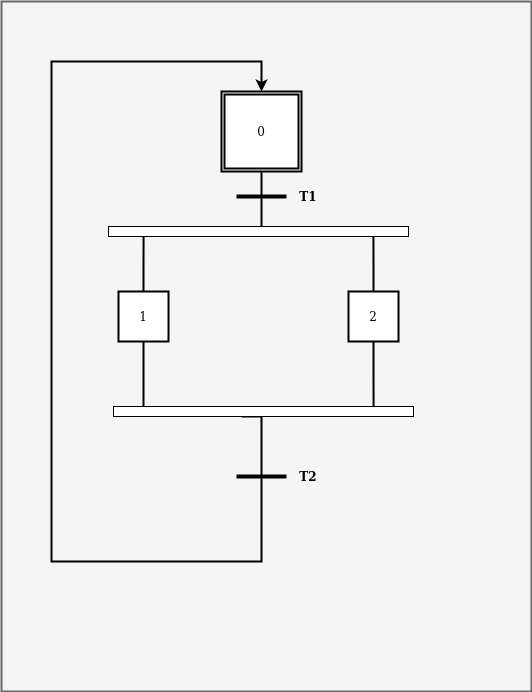

The diagram above was exported from draw.io. Its source (the exported page's mxGraphModel, read from the mxfile embedded in the PNG):
<mxGraphModel dx="1354" dy="913" grid="1" gridSize="10" guides="1" tooltips="1" connect="1" arrows="1" fold="1" page="1" pageScale="1" pageWidth="827" pageHeight="1169" math="0" shadow="0">
  <root>
    <mxCell id="0" />
    <mxCell id="1" parent="0" />
    <mxCell id="s1bnLDxQM2F_PYW7urKp-1" value="" style="rounded=0;whiteSpace=wrap;html=1;strokeWidth=2;fillColor=#f5f5f5;fontColor=#333333;strokeColor=#666666;" vertex="1" parent="1">
      <mxGeometry x="80" y="30" width="530" height="690" as="geometry" />
    </mxCell>
    <mxCell id="s1bnLDxQM2F_PYW7urKp-2" value="0" style="shape=ext;double=1;whiteSpace=wrap;html=1;aspect=fixed;strokeWidth=2;" vertex="1" parent="1">
      <mxGeometry x="300" y="120" width="80" height="80" as="geometry" />
    </mxCell>
    <mxCell id="s1bnLDxQM2F_PYW7urKp-19" style="edgeStyle=orthogonalEdgeStyle;rounded=0;orthogonalLoop=1;jettySize=auto;html=1;entryX=0.9;entryY=0.883;entryDx=0;entryDy=0;entryPerimeter=0;strokeWidth=2;strokeColor=none;" edge="1" parent="1" source="s1bnLDxQM2F_PYW7urKp-4" target="s1bnLDxQM2F_PYW7urKp-16">
      <mxGeometry relative="1" as="geometry" />
    </mxCell>
    <mxCell id="s1bnLDxQM2F_PYW7urKp-20" style="edgeStyle=orthogonalEdgeStyle;rounded=0;orthogonalLoop=1;jettySize=auto;html=1;entryX=0.5;entryY=0.883;entryDx=0;entryDy=0;entryPerimeter=0;strokeWidth=2;endArrow=none;endFill=0;" edge="1" parent="1" source="s1bnLDxQM2F_PYW7urKp-4" target="s1bnLDxQM2F_PYW7urKp-16">
      <mxGeometry relative="1" as="geometry" />
    </mxCell>
    <mxCell id="s1bnLDxQM2F_PYW7urKp-25" style="edgeStyle=orthogonalEdgeStyle;rounded=0;orthogonalLoop=1;jettySize=auto;html=1;exitX=0.5;exitY=1;exitDx=0;exitDy=0;entryX=0.1;entryY=0.9;entryDx=0;entryDy=0;entryPerimeter=0;strokeWidth=2;endArrow=none;endFill=0;" edge="1" parent="1" source="s1bnLDxQM2F_PYW7urKp-4" target="s1bnLDxQM2F_PYW7urKp-21">
      <mxGeometry relative="1" as="geometry" />
    </mxCell>
    <mxCell id="s1bnLDxQM2F_PYW7urKp-4" value="1" style="rounded=0;whiteSpace=wrap;html=1;strokeWidth=2;" vertex="1" parent="1">
      <mxGeometry x="197" y="320" width="50" height="50" as="geometry" />
    </mxCell>
    <mxCell id="s1bnLDxQM2F_PYW7urKp-23" style="edgeStyle=orthogonalEdgeStyle;rounded=0;orthogonalLoop=1;jettySize=auto;html=1;entryX=0.5;entryY=0.117;entryDx=0;entryDy=0;entryPerimeter=0;strokeWidth=2;endArrow=none;endFill=0;" edge="1" parent="1" source="s1bnLDxQM2F_PYW7urKp-6" target="s1bnLDxQM2F_PYW7urKp-16">
      <mxGeometry relative="1" as="geometry" />
    </mxCell>
    <mxCell id="s1bnLDxQM2F_PYW7urKp-26" style="edgeStyle=orthogonalEdgeStyle;rounded=0;orthogonalLoop=1;jettySize=auto;html=1;exitX=0.5;exitY=1;exitDx=0;exitDy=0;entryX=0;entryY=0.133;entryDx=0;entryDy=0;entryPerimeter=0;strokeWidth=2;endArrow=none;endFill=0;" edge="1" parent="1" source="s1bnLDxQM2F_PYW7urKp-6" target="s1bnLDxQM2F_PYW7urKp-21">
      <mxGeometry relative="1" as="geometry" />
    </mxCell>
    <mxCell id="s1bnLDxQM2F_PYW7urKp-6" value="2" style="rounded=0;whiteSpace=wrap;html=1;strokeWidth=2;" vertex="1" parent="1">
      <mxGeometry x="427" y="320" width="50" height="50" as="geometry" />
    </mxCell>
    <mxCell id="s1bnLDxQM2F_PYW7urKp-7" style="edgeStyle=orthogonalEdgeStyle;rounded=0;orthogonalLoop=1;jettySize=auto;html=1;entryX=0.5;entryY=0;entryDx=0;entryDy=0;startArrow=none;exitX=1;exitY=0.573;exitDx=0;exitDy=0;strokeWidth=2;exitPerimeter=0;" edge="1" parent="1" source="s1bnLDxQM2F_PYW7urKp-21" target="s1bnLDxQM2F_PYW7urKp-2">
      <mxGeometry relative="1" as="geometry">
        <Array as="points">
          <mxPoint x="340" y="445" />
          <mxPoint x="340" y="590" />
          <mxPoint x="130" y="590" />
          <mxPoint x="130" y="90" />
          <mxPoint x="340" y="90" />
        </Array>
        <mxPoint x="340" y="526" as="sourcePoint" />
      </mxGeometry>
    </mxCell>
    <mxCell id="s1bnLDxQM2F_PYW7urKp-10" value="" style="line;strokeWidth=4;html=1;perimeter=backbonePerimeter;points=[];outlineConnect=0;" vertex="1" parent="1">
      <mxGeometry x="315" y="220" width="50" height="10" as="geometry" />
    </mxCell>
    <mxCell id="s1bnLDxQM2F_PYW7urKp-13" value="" style="line;strokeWidth=4;html=1;perimeter=backbonePerimeter;points=[];outlineConnect=0;" vertex="1" parent="1">
      <mxGeometry x="315" y="500" width="50" height="10" as="geometry" />
    </mxCell>
    <mxCell id="s1bnLDxQM2F_PYW7urKp-14" value="" style="endArrow=none;html=1;rounded=0;entryX=0.5;entryY=1;entryDx=0;entryDy=0;strokeWidth=2;exitX=0;exitY=0.49;exitDx=0;exitDy=0;exitPerimeter=0;" edge="1" parent="1" source="s1bnLDxQM2F_PYW7urKp-16" target="s1bnLDxQM2F_PYW7urKp-2">
      <mxGeometry width="50" height="50" relative="1" as="geometry">
        <mxPoint x="340" y="240" as="sourcePoint" />
        <mxPoint x="370" y="230" as="targetPoint" />
      </mxGeometry>
    </mxCell>
    <mxCell id="s1bnLDxQM2F_PYW7urKp-16" value="" style="html=1;points=[];perimeter=orthogonalPerimeter;rotation=90;" vertex="1" parent="1">
      <mxGeometry x="332" y="110" width="10" height="300" as="geometry" />
    </mxCell>
    <mxCell id="s1bnLDxQM2F_PYW7urKp-21" value="" style="html=1;points=[];perimeter=orthogonalPerimeter;rotation=90;" vertex="1" parent="1">
      <mxGeometry x="337" y="290" width="10" height="300" as="geometry" />
    </mxCell>
    <mxCell id="s1bnLDxQM2F_PYW7urKp-27" value="T1" style="text;align=center;fontStyle=1;verticalAlign=middle;spacingLeft=3;spacingRight=3;strokeColor=none;rotatable=0;points=[[0,0.5],[1,0.5]];portConstraint=eastwest;" vertex="1" parent="1">
      <mxGeometry x="347" y="212" width="80" height="26" as="geometry" />
    </mxCell>
    <mxCell id="s1bnLDxQM2F_PYW7urKp-28" value="T2" style="text;align=center;fontStyle=1;verticalAlign=middle;spacingLeft=3;spacingRight=3;strokeColor=none;rotatable=0;points=[[0,0.5],[1,0.5]];portConstraint=eastwest;" vertex="1" parent="1">
      <mxGeometry x="347" y="492" width="80" height="26" as="geometry" />
    </mxCell>
  </root>
</mxGraphModel>